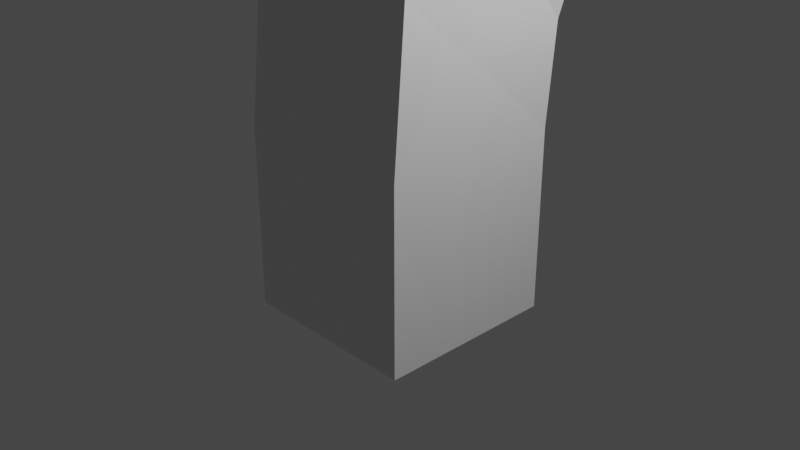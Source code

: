 # Source: exercise.blend  (saved by Blender 2.80.75; exported with 4.5.12 LTS)
import bpy
from mathutils import Matrix  # noqa: F401  (used for matrix-valued properties, if any)

bpy.ops.wm.read_factory_settings(use_empty=True)
scene = bpy.context.scene
scene.name = 'Scene'

# ---- collections
col_collection = bpy.data.collections.new('Collection'); scene.collection.children.link(col_collection)

# ---- materials (node trees are filled in below, after node groups)
mat_material = bpy.data.materials.new('Material')
mat_material.alpha_threshold = 0.0
mat_material.use_transparent_shadow = False
mat_material.line_color = (0.0, 0.0, 0.0, 1.0)

# ---- material node trees
mat_material.use_nodes = True; mat_material.node_tree.nodes.clear()
_N = mat_material.node_tree.nodes; _L = mat_material.node_tree.links
n0 = _N.new('ShaderNodeOutputMaterial'); n0.name = 'Material Output'; n0.location = (300, 300)
n1 = _N.new('ShaderNodeBsdfPrincipled'); n1.name = 'Principled BSDF'; n1.location = (10, 300)
n1.distribution = 'GGX'
n1.subsurface_method = 'BURLEY'
n1.inputs[2].default_value = 0.4
n1.inputs[3].default_value = 1.45
n1.inputs[27].default_value = (0.0, 0.0, 0.0, 1.0)
n1.inputs[28].default_value = 1.0
_L.new(n1.outputs[0], n0.inputs[0])
n0.is_active_output = True

# ---- world
world_world = bpy.data.worlds.new('World'); scene.world = world_world
world_world.use_nodes = True; world_world.node_tree.nodes.clear()
_N = world_world.node_tree.nodes; _L = world_world.node_tree.links
n0 = _N.new('ShaderNodeOutputWorld'); n0.name = 'World Output'; n0.location = (300, 300)
n1 = _N.new('ShaderNodeBackground'); n1.name = 'Background'; n1.location = (10, 300)
n1.inputs[0].default_value = (0.05088, 0.05088, 0.05088, 1.0)
_L.new(n1.outputs[0], n0.inputs[0])
n0.is_active_output = True
world_world.color = (0.05088, 0.05088, 0.05088)
world_world.use_sun_shadow = False
world_world.sun_shadow_jitter_overblur = 0.0

# ---- cameras
cam_camera = bpy.data.cameras.new('Camera')
cam_camera.clip_end = 100.0
cam_camera.ortho_scale = 7.314

# ---- lights
light_light = bpy.data.lights.new('Light', 'POINT')
light_light.transmission_factor = 0.0
light_light.energy = 1000.0
light_light.shadow_soft_size = 0.1
light_light.shadow_maximum_resolution = 0.006
light_light.use_absolute_resolution = True

# ---- meshes
me_cube = bpy.data.meshes.new('Cube')
me_cube.from_pydata([(1.0, 1.0, 1.0), (1.0, 1.0, -1.0), (1.0, -1.0, 1.0), (1.0, -1.0, -1.0), (-1.0, 1.0, 1.0), (-1.0, 1.0, -1.0), (-1.0, -1.0, 1.0), (-1.0, -1.0, -1.0), (0.8385, 5.104, 4.147), (1.261, 5.514, 2.64), (0.8385, 4.43, 4.147), (1.261, 4.019, 2.64), (-0.3163, 5.137, 4.181), (-0.7389, 5.573, 2.581), (-0.3163, 4.396, 4.181), (-0.7389, 3.96, 2.581), (-0.3956, 1.689, 4.23), (-0.3955, 1.614, 4.232), (-0.8979, -0.1419, 3.925), (-0.9861, -0.8286, 2.699), (-0.9549, 1.098, 2.169), (-0.9058, 1.218, 2.463), (-0.4355, 1.947, 2.616), (-0.4422, 1.687, 2.686), (1.04, 1.041, 2.081), (1.082, 1.081, 2.325), (0.8021, 1.84, 2.615), (0.7953, 1.639, 2.578), (1.009, -0.8851, 2.611), (1.09, -0.2791, 3.787), (0.8418, 1.517, 4.184), (0.8437, 1.64, 4.193), (-0.7389, 5.767, 2.388), (-0.7389, 3.767, 2.388), (-0.3161, 4.189, 4.388), (-0.3161, 5.344, 4.388), (0.8383, 5.344, 4.388), (1.261, 5.767, 2.388), (0.8383, 4.189, 4.388), (1.261, 3.767, 2.388), (1.261, 3.767, 4.388), (-0.7389, 3.767, 4.388), (1.261, 5.767, 4.388), (-0.7389, 5.767, 4.388), (-0.7389, 3.96, 4.194), (-0.7389, 5.573, 4.194), (1.261, 5.514, 4.135), (1.261, 4.019, 4.135), (-0.7596, 2.081, 4.251), (-0.7857, 1.264, 4.239), (-0.8418, 1.592, 2.662), (-0.7911, 2.079, 2.647), (1.148, 1.44, 2.575), (1.204, 2.001, 2.591), (1.204, 1.112, 4.152), (1.236, 2.003, 4.198), (-0.7417, 2.274, 4.446), (-0.7932, 1.028, 4.429), (-0.8574, 1.434, 2.475), (-0.7864, 2.271, 2.448), (1.132, 1.285, 2.378), (1.21, 2.193, 2.404), (1.196, 0.8784, 4.332), (1.254, 2.196, 4.401), (-0.3802, 1.882, 4.42), (-0.4006, 1.377, 4.428), (-0.4485, 1.783, 2.461), (-0.4411, 1.879, 2.435), (0.787, 1.689, 2.391), (0.7999, 1.831, 2.417), (0.8356, 1.284, 4.358), (0.8605, 1.833, 4.402), (-0.5104, 5.633, 2.962), (-0.5104, 5.633, 3.983), (-0.5104, 6.654, 2.962), (-0.5104, 6.654, 3.983), (0.5104, 5.633, 2.962), (0.5104, 5.633, 3.983), (0.5104, 6.654, 2.962), (0.5104, 6.654, 3.983)], [], [(61, 59, 33, 39), (3, 2, 6, 7), (7, 6, 4, 5), (5, 1, 3, 7), (1, 0, 2, 3), (5, 4, 0, 1), (35, 12, 8, 36), (59, 56, 41, 33), (34, 14, 12, 35), (32, 37, 39, 33), (13, 9, 46, 45), (32, 43, 42, 37), (63, 61, 39, 40), (56, 63, 40, 41), (49, 16, 17, 48), (21, 18, 57, 58), (19, 18, 21, 20), (6, 19, 20, 4), (50, 23, 16, 49), (25, 21, 58, 60), (20, 21, 25, 24), (4, 20, 24, 0), (51, 22, 23, 50), (29, 25, 60, 62), (24, 25, 29, 28), (0, 24, 28, 2), (64, 67, 69, 71), (18, 29, 62, 57), (28, 29, 18, 19), (2, 28, 19, 6), (15, 13, 32, 33), (44, 15, 33, 41), (13, 45, 43, 32), (45, 44, 41, 43), (46, 9, 37, 42), (11, 47, 40, 39), (47, 46, 42, 40), (9, 11, 39, 37), (44, 47, 11, 15), (15, 11, 9, 13), (38, 34, 41, 40), (36, 38, 40, 42), (34, 35, 43, 41), (35, 36, 42, 43), (12, 14, 44, 45), (10, 8, 46, 47), (8, 12, 45, 46), (14, 10, 47, 44), (36, 8, 10, 38), (38, 10, 14, 34), (65, 64, 56, 57), (67, 66, 58, 59), (68, 69, 61, 60), (71, 70, 62, 63), (69, 67, 59, 61), (66, 68, 60, 58), (64, 71, 63, 56), (70, 65, 57, 62), (70, 68, 66, 65), (48, 17, 22, 51), (48, 49, 57, 56), (50, 51, 59, 58), (53, 52, 60, 61), (54, 55, 63, 62), (51, 48, 56, 59), (49, 50, 58, 57), (55, 53, 61, 63), (52, 54, 62, 60), (17, 16, 64, 65), (23, 22, 66, 67), (26, 27, 69, 68), (31, 30, 70, 71), (16, 23, 67, 64), (27, 31, 71, 69), (30, 26, 68, 70), (22, 17, 65, 66), (16, 31, 27, 23), (23, 27, 26, 22), (22, 26, 30, 17), (17, 30, 31, 16), (31, 54, 52, 27), (27, 52, 53, 26), (26, 53, 55, 30), (30, 55, 54, 31), (72, 73, 75, 74), (74, 75, 79, 78), (78, 79, 77, 76), (76, 77, 73, 72), (74, 78, 76, 72), (79, 75, 73, 77)])
_uv = me_cube.uv_layers.new(name='UVMap')
_uv.uv.foreach_set('vector', [0.875, 0.7, 0.575, 1.0, 0.625, 1.0, 0.875, 0.75, 0.375, 0.25, 0.625, 0.25, 0.625, 0.5, 0.375, 0.5, 0.375, 0.5, 0.625, 0.5, 0.625, 0.75, 0.375, 0.75, 0.375, 0.75, 0.625, 0.75, 0.625, 1.0, 0.375, 1.0, 0.125, 0.5, 0.375, 0.5, 0.375, 0.75, 0.125, 0.75, 0.625, 0.5, 0.875, 0.5, 0.875, 0.75, 0.625, 0.75, 0.4122, 0.5971, 0.4148, 0.6519, 0.4278, 0.05285, 0.5722, 0.05285, 0.625, 0.7, 0.425, 0.5, 0.375, 0.5, 0.625, 0.75, 0.532, 0.6572, 0.4122, 0.5971, 0.5722, 0.05285, 0.5722, 0.1972, 0.375, 0.75, 0.625, 0.75, 0.625, 1.0, 0.375, 1.0, 0.1566, 0.5316, 0.3434, 0.5316, 0.6008, 0.7258, 0.3992, 0.7258, 0.625, 0.5, 0.875, 0.5, 0.875, 0.75, 0.625, 0.75, 0.375, 0.7, 0.325, 0.75, 0.375, 0.75, 0.375, 0.75, 0.625, 0.45, 0.575, 0.25, 0.625, 0.25, 0.625, 0.5, 0.6097, 0.6172, 0.6097, 0.7042, 0.4511, 0.5179, 0.4826, 0.5158, 0.625, 0.6, 0.525, 0.5, 0.475, 0.5, 0.625, 0.65, 0.575, 0.5, 0.525, 0.5, 0.625, 0.6, 0.625, 0.55, 0.625, 0.5, 0.575, 0.5, 0.625, 0.55, 0.625, 0.5, 0.614, 1.11, 0.6097, 0.6172, 0.4826, 0.5158, 0.6085, 0.6444, 0.875, 0.6, 0.475, 1.0, 0.525, 1.0, 0.875, 0.65, 0.425, 1.0, 0.475, 1.0, 0.875, 0.6, 0.875, 0.55, 0.375, 1.0, 0.425, 1.0, 0.875, 0.55, 0.875, 0.5, 0.6113, 0.1353, 0.614, 1.11, 0.6085, 0.6444, 0.6069, 0.6711, 0.375, 0.6, 0.225, 0.75, 0.275, 0.75, 0.375, 0.65, 0.175, 0.75, 0.225, 0.75, 0.375, 0.6, 0.375, 0.55, 0.125, 0.75, 0.175, 0.75, 0.375, 0.55, 0.375, 0.5, 0.614, 0.9388, 0.8142, 0.7398, 0.5732, 0.2846, 0.6123, 0.4004, 0.625, 0.35, 0.475, 0.25, 0.525, 0.25, 0.625, 0.4, 0.425, 0.25, 0.475, 0.25, 0.625, 0.35, 0.625, 0.3, 0.375, 0.25, 0.425, 0.25, 0.625, 0.3, 0.625, 0.25, 0.3992, 0.5242, 0.3992, 0.7258, 0.375, 0.75, 0.375, 0.5, 0.6008, 0.5242, 0.3992, 0.5242, 0.375, 0.5, 0.625, 0.5, 0.3992, 0.7258, 0.6008, 0.7258, 0.625, 0.75, 0.375, 0.75, 0.6008, 0.7258, 0.6008, 0.5242, 0.625, 0.5, 0.625, 0.75, 0.3434, 0.5316, 0.1566, 0.5316, 0.125, 0.5, 0.375, 0.5, 0.1566, 0.7184, 0.3434, 0.7184, 0.375, 0.75, 0.125, 0.75, 0.3434, 0.7184, 0.3434, 0.5316, 0.375, 0.5, 0.375, 0.75, 0.1566, 0.5316, 0.1566, 0.7184, 0.125, 0.75, 0.125, 0.5, 0.3434, 0.7184, 0.1566, 0.7184, 0.3992, 0.5242, 0.6008, 0.5242, 0.1566, 0.7184, 0.1566, 0.5316, 0.3992, 0.7258, 0.3992, 0.5242, 0.4278, 0.1972, 0.5722, 0.1972, 0.625, 0.25, 0.375, 0.25, 0.4278, 0.05285, 0.4278, 0.1972, 0.375, 0.25, 0.375, 0.0, 0.5722, 0.1972, 0.5722, 0.05285, 0.625, 0.0, 0.625, 0.25, 0.5722, 0.05285, 0.4278, 0.05285, 0.375, 0.0, 0.625, 0.0, 0.4122, 0.5971, 0.532, 0.6572, 0.6008, 0.7258, 0.3434, 0.5316, 0.5294, 0.5939, 0.4148, 0.6519, 0.3434, 0.7184, 0.6008, 0.5242, 0.4148, 0.6519, 0.4122, 0.5971, 0.3434, 0.5316, 0.3434, 0.7184, 0.532, 0.6572, 0.5294, 0.5939, 0.6008, 0.5242, 0.6008, 0.7258, 0.4148, 0.6519, 0.5294, 0.5939, 0.4278, 0.1972, 0.4278, 0.05285, 0.5294, 0.5939, 0.532, 0.6572, 0.5722, 0.1972, 0.4278, 0.1972, 0.6094, 0.3832, 0.6123, 0.4004, 0.625, 0.45, 0.625, 0.4, 0.614, 0.9388, 0.6092, 0.938, 0.525, 1.0, 0.575, 1.0, 0.813, 0.7331, 0.8142, 0.7398, 0.875, 0.7, 0.875, 0.65, 0.5732, 0.2846, 0.5553, 0.2816, 0.525, 0.25, 0.575, 0.25, 0.8142, 0.7398, 0.614, 0.9388, 0.575, 1.0, 0.875, 0.7, 0.6092, 0.938, 0.813, 0.7331, 0.875, 0.65, 0.525, 1.0, 0.6123, 0.4004, 0.5732, 0.2846, 0.575, 0.25, 0.625, 0.45, 0.5553, 0.2816, 0.6094, 0.3832, 0.625, 0.4, 0.525, 0.25, 0.813, 0.7331, 0.6092, 0.938, 0.6094, 0.3832, 0.5553, 0.2816, 0.6097, 0.7042, 0.6113, 0.1353, 0.6069, 0.6711, 0.4511, 0.5179, 0.4511, 0.5179, 0.4826, 0.5158, 0.475, 0.5, 0.425, 0.5, 0.6085, 0.6444, 0.6069, 0.6711, 0.625, 0.7, 0.625, 0.65, 0.3213, 0.7438, 0.2931, 0.7419, 0.275, 0.75, 0.325, 0.75, 0.3665, 0.6663, 0.3688, 0.6985, 0.375, 0.7, 0.375, 0.65, 0.6069, 0.6711, 0.4511, 0.5179, 0.425, 0.5, 0.625, 0.7, 0.4826, 0.5158, 0.6085, 0.6444, 0.625, 0.65, 0.475, 0.5, 0.3688, 0.6985, 0.3213, 0.7438, 0.325, 0.75, 0.375, 0.7, 0.2931, 0.7419, 0.3665, 0.6663, 0.375, 0.65, 0.275, 0.75, 0.6097, 0.7042, 0.6097, 0.6172, 0.6094, 0.3832, 0.6092, 0.938, 0.614, 1.11, 0.6113, 0.1353, 0.614, 0.9388, 0.6123, 0.4004, 0.8246, 0.754, 0.5407, 0.2532, 0.813, 0.7331, 0.5553, 0.2816, 0.7215, 0.5657, 0.6641, 0.4579, 0.5732, 0.2846, 0.8142, 0.7398, 0.6097, 0.6172, 0.614, 1.11, 0.6123, 0.4004, 0.6094, 0.3832, 0.5407, 0.2532, 0.7215, 0.5657, 0.8142, 0.7398, 0.813, 0.7331, 0.6641, 0.4579, 0.8246, 0.754, 0.5553, 0.2816, 0.5732, 0.2846, 0.6113, 0.1353, 0.6097, 0.7042, 0.6092, 0.938, 0.614, 0.9388, 0.7215, 0.5657, 0.5407, 0.2532, 0.6097, 0.6172, 0.4826, 0.5158, 0.5407, 0.2532, 0.8246, 0.754, 0.614, 1.11, 0.6085, 0.6444, 0.8246, 0.754, 0.6641, 0.4579, 0.6113, 0.1353, 0.6069, 0.6711, 0.6641, 0.4579, 0.7215, 0.5657, 0.6097, 0.7042, 0.4511, 0.5179, 0.3665, 0.6663, 0.2931, 0.7419, 0.6097, 0.6172, 0.5407, 0.2532, 0.2931, 0.7419, 0.3213, 0.7438, 0.614, 1.11, 0.8246, 0.754, 0.3213, 0.7438, 0.3688, 0.6985, 0.6113, 0.1353, 0.6641, 0.4579, 0.3688, 0.6985, 0.3665, 0.6663, 0.6097, 0.7042, 0.7215, 0.5657, 0.375, 0.0, 0.625, 0.0, 0.625, 0.25, 0.375, 0.25, 0.375, 0.25, 0.625, 0.25, 0.625, 0.5, 0.375, 0.5, 0.375, 0.5, 0.625, 0.5, 0.625, 0.75, 0.375, 0.75, 0.375, 0.75, 0.625, 0.75, 0.625, 1.0, 0.375, 1.0, 0.125, 0.5, 0.375, 0.5, 0.375, 0.75, 0.125, 0.75, 0.625, 0.5, 0.875, 0.5, 0.875, 0.75, 0.625, 0.75])
me_cube.materials.append(mat_material)
me_cube.use_remesh_preserve_volume = False
me_cube.use_remesh_preserve_attributes = False
me_cube.use_mirror_vertex_groups = False
me_cube.update()

# ---- objects
ob_cube = bpy.data.objects.new('Cube', me_cube)
ob_light = bpy.data.objects.new('Light', light_light)
ob_camera = bpy.data.objects.new('Camera', cam_camera)

# ---- transforms, parenting, visibility, modifiers, constraints
ob_cube.location = (0.0, 0.0, 0.0)
ob_cube.lock_rotations_4d = False
ob_cube.empty_display_type = 'ARROWS'
ob_cube.lineart.crease_threshold = 0.0
ob_light.location = (4.076, 1.005, 5.904)
ob_light.rotation_euler = (0.6503, 0.05522, 1.866)
ob_light.lock_rotations_4d = False
ob_light.empty_display_type = 'ARROWS'
ob_light.color = (0.0, 0.0, 0.0, 0.0)
ob_light.lineart.crease_threshold = 0.0
ob_camera.location = (7.359, -6.926, 4.958)
ob_camera.rotation_euler = (1.109, 0.0, 0.8149)
ob_camera.lock_rotations_4d = False
ob_camera.empty_display_type = 'ARROWS'
ob_camera.color = (0.0, 0.0, 0.0, 0.0)
ob_camera.display_type = 'WIRE'
ob_camera.lineart.crease_threshold = 0.0

# ---- collection membership
col_collection.objects.link(ob_cube)
col_collection.objects.link(ob_light)
col_collection.objects.link(ob_camera)

# ---- scene / render settings (as saved in the file)
scene.camera = ob_camera
scene.frame_start = 1; scene.frame_end = 250; scene.frame_set(1)
scene.render.engine = 'BLENDER_EEVEE_NEXT'
scene.cycles.use_denoising = False
scene.cycles.samples = 128
scene.cycles.sampling_pattern = 'TABULATED_SOBOL'
scene.cycles.use_adaptive_sampling = False
scene.cycles.use_light_tree = False
scene.view_settings.view_transform = 'Filmic'
bpy.context.view_layer.update()
